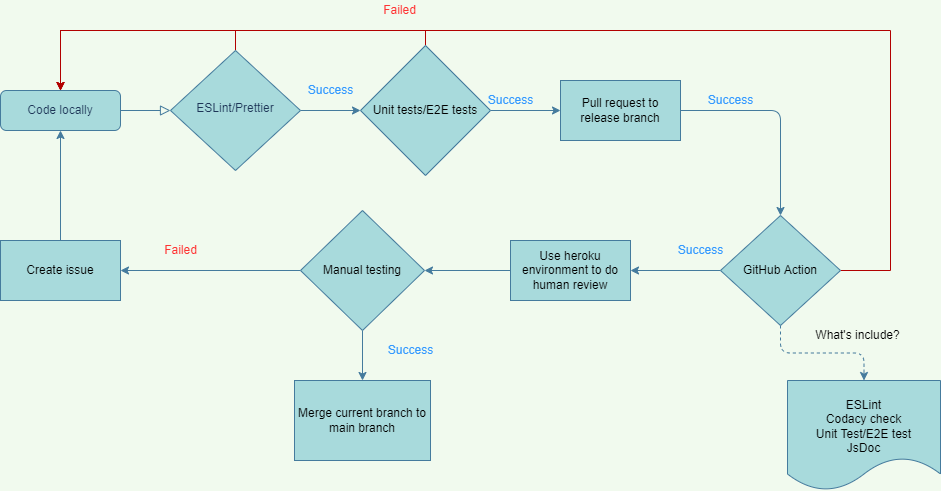

The diagram above was exported from draw.io. Its source (the exported page's mxGraphModel, read from the mxfile embedded in the PNG):
<mxGraphModel dx="1117" dy="769" grid="1" gridSize="10" guides="1" tooltips="1" connect="1" arrows="1" fold="1" page="1" pageScale="1" pageWidth="827" pageHeight="1169" background="#F1FAEE" math="0" shadow="0">
  <root>
    <mxCell id="WIyWlLk6GJQsqaUBKTNV-0" />
    <mxCell id="WIyWlLk6GJQsqaUBKTNV-1" parent="WIyWlLk6GJQsqaUBKTNV-0" />
    <mxCell id="WIyWlLk6GJQsqaUBKTNV-2" value="" style="rounded=0;html=1;jettySize=auto;orthogonalLoop=1;fontSize=11;endArrow=block;endFill=0;endSize=8;strokeWidth=1;shadow=0;labelBackgroundColor=none;edgeStyle=orthogonalEdgeStyle;strokeColor=#457B9D;fontColor=#1D3557;" parent="WIyWlLk6GJQsqaUBKTNV-1" source="WIyWlLk6GJQsqaUBKTNV-3" target="WIyWlLk6GJQsqaUBKTNV-6" edge="1">
      <mxGeometry relative="1" as="geometry" />
    </mxCell>
    <mxCell id="WIyWlLk6GJQsqaUBKTNV-3" value="Code locally" style="rounded=1;whiteSpace=wrap;html=1;fontSize=12;glass=0;strokeWidth=1;shadow=0;fillColor=#A8DADC;strokeColor=#457B9D;fontColor=#1D3557;" parent="WIyWlLk6GJQsqaUBKTNV-1" vertex="1">
      <mxGeometry x="40" y="130" width="120" height="40" as="geometry" />
    </mxCell>
    <mxCell id="D0Bj81IQUrKQFwGl3McU-0" style="edgeStyle=orthogonalEdgeStyle;orthogonalLoop=1;jettySize=auto;html=1;entryX=0.5;entryY=0;entryDx=0;entryDy=0;exitX=0.5;exitY=0;exitDx=0;exitDy=0;fillColor=#e51400;strokeColor=#B20000;rounded=0;endArrow=classic;endFill=1;fontColor=#FF3333;labelBackgroundColor=#F1FAEE;" parent="WIyWlLk6GJQsqaUBKTNV-1" source="WIyWlLk6GJQsqaUBKTNV-6" target="WIyWlLk6GJQsqaUBKTNV-3" edge="1">
      <mxGeometry relative="1" as="geometry">
        <mxPoint x="250" y="60" as="targetPoint" />
        <Array as="points">
          <mxPoint x="275" y="70" />
          <mxPoint x="100" y="70" />
        </Array>
      </mxGeometry>
    </mxCell>
    <mxCell id="D0Bj81IQUrKQFwGl3McU-5" style="edgeStyle=orthogonalEdgeStyle;curved=0;rounded=1;sketch=0;orthogonalLoop=1;jettySize=auto;html=1;fontColor=#1D3557;strokeColor=#457B9D;fillColor=#A8DADC;entryX=0;entryY=0.5;entryDx=0;entryDy=0;" parent="WIyWlLk6GJQsqaUBKTNV-1" source="WIyWlLk6GJQsqaUBKTNV-6" edge="1">
      <mxGeometry relative="1" as="geometry">
        <mxPoint x="400" y="150" as="targetPoint" />
      </mxGeometry>
    </mxCell>
    <mxCell id="WIyWlLk6GJQsqaUBKTNV-6" value="ESLint/Prettier" style="rhombus;whiteSpace=wrap;html=1;shadow=0;fontFamily=Helvetica;fontSize=12;align=center;strokeWidth=1;spacing=6;spacingTop=-4;fillColor=#A8DADC;strokeColor=#457B9D;fontColor=#1D3557;" parent="WIyWlLk6GJQsqaUBKTNV-1" vertex="1">
      <mxGeometry x="210" y="90" width="130" height="120" as="geometry" />
    </mxCell>
    <mxCell id="D0Bj81IQUrKQFwGl3McU-3" value="Failed" style="text;html=1;resizable=0;autosize=1;align=center;verticalAlign=middle;points=[];rounded=0;fontColor=#FF3333;" parent="WIyWlLk6GJQsqaUBKTNV-1" vertex="1">
      <mxGeometry x="414" y="40" width="50" height="20" as="geometry" />
    </mxCell>
    <mxCell id="D0Bj81IQUrKQFwGl3McU-12" value="" style="edgeStyle=orthogonalEdgeStyle;curved=0;rounded=1;sketch=0;orthogonalLoop=1;jettySize=auto;html=1;fontColor=#000000;strokeColor=#457B9D;fillColor=#A8DADC;" parent="WIyWlLk6GJQsqaUBKTNV-1" source="D0Bj81IQUrKQFwGl3McU-8" target="D0Bj81IQUrKQFwGl3McU-11" edge="1">
      <mxGeometry relative="1" as="geometry" />
    </mxCell>
    <mxCell id="dkJliNkgYITDIEr30Oj5-0" style="edgeStyle=orthogonalEdgeStyle;rounded=0;orthogonalLoop=1;jettySize=auto;html=1;exitX=0.5;exitY=0;exitDx=0;exitDy=0;entryX=0.5;entryY=0;entryDx=0;entryDy=0;fillColor=#e51400;strokeColor=#B20000;" parent="WIyWlLk6GJQsqaUBKTNV-1" source="D0Bj81IQUrKQFwGl3McU-8" target="WIyWlLk6GJQsqaUBKTNV-3" edge="1">
      <mxGeometry relative="1" as="geometry">
        <Array as="points">
          <mxPoint x="465" y="70" />
          <mxPoint x="100" y="70" />
        </Array>
      </mxGeometry>
    </mxCell>
    <mxCell id="D0Bj81IQUrKQFwGl3McU-8" value="&lt;font color=&quot;#000000&quot;&gt;Unit tests/E2E tests&lt;/font&gt;" style="rhombus;whiteSpace=wrap;html=1;rounded=0;sketch=0;fontColor=#FF3333;strokeColor=#457B9D;fillColor=#A8DADC;" parent="WIyWlLk6GJQsqaUBKTNV-1" vertex="1">
      <mxGeometry x="400" y="85" width="130" height="130" as="geometry" />
    </mxCell>
    <mxCell id="D0Bj81IQUrKQFwGl3McU-14" value="" style="edgeStyle=orthogonalEdgeStyle;curved=0;rounded=1;sketch=0;orthogonalLoop=1;jettySize=auto;html=1;fontColor=#000000;strokeColor=#457B9D;fillColor=#A8DADC;" parent="WIyWlLk6GJQsqaUBKTNV-1" source="D0Bj81IQUrKQFwGl3McU-11" target="D0Bj81IQUrKQFwGl3McU-13" edge="1">
      <mxGeometry relative="1" as="geometry" />
    </mxCell>
    <mxCell id="D0Bj81IQUrKQFwGl3McU-11" value="&lt;font color=&quot;#000000&quot;&gt;Pull request to release branch&lt;/font&gt;" style="whiteSpace=wrap;html=1;rounded=0;fontColor=#FF3333;strokeColor=#457B9D;fillColor=#A8DADC;sketch=0;" parent="WIyWlLk6GJQsqaUBKTNV-1" vertex="1">
      <mxGeometry x="600" y="120" width="120" height="60" as="geometry" />
    </mxCell>
    <mxCell id="D0Bj81IQUrKQFwGl3McU-16" value="" style="edgeStyle=orthogonalEdgeStyle;curved=0;rounded=1;sketch=0;orthogonalLoop=1;jettySize=auto;html=1;fontColor=#000000;strokeColor=#457B9D;fillColor=#A8DADC;" parent="WIyWlLk6GJQsqaUBKTNV-1" source="D0Bj81IQUrKQFwGl3McU-13" target="D0Bj81IQUrKQFwGl3McU-15" edge="1">
      <mxGeometry relative="1" as="geometry" />
    </mxCell>
    <mxCell id="D0Bj81IQUrKQFwGl3McU-19" style="edgeStyle=orthogonalEdgeStyle;rounded=0;sketch=0;orthogonalLoop=1;jettySize=auto;html=1;fontColor=#000000;strokeColor=#B20000;fillColor=#e51400;" parent="WIyWlLk6GJQsqaUBKTNV-1" source="D0Bj81IQUrKQFwGl3McU-13" edge="1">
      <mxGeometry relative="1" as="geometry">
        <mxPoint x="100" y="130" as="targetPoint" />
        <Array as="points">
          <mxPoint x="930" y="310" />
          <mxPoint x="930" y="70" />
          <mxPoint x="100" y="70" />
        </Array>
      </mxGeometry>
    </mxCell>
    <mxCell id="D0Bj81IQUrKQFwGl3McU-31" value="" style="edgeStyle=orthogonalEdgeStyle;curved=0;rounded=1;sketch=0;orthogonalLoop=1;jettySize=auto;html=1;fontColor=#000000;strokeColor=none;fillColor=#A8DADC;dashed=1;" parent="WIyWlLk6GJQsqaUBKTNV-1" source="D0Bj81IQUrKQFwGl3McU-13" edge="1">
      <mxGeometry relative="1" as="geometry">
        <mxPoint x="940" y="410" as="targetPoint" />
      </mxGeometry>
    </mxCell>
    <mxCell id="D0Bj81IQUrKQFwGl3McU-43" style="edgeStyle=orthogonalEdgeStyle;curved=0;rounded=1;sketch=0;orthogonalLoop=1;jettySize=auto;html=1;entryX=0.5;entryY=0;entryDx=0;entryDy=0;dashed=1;fontColor=#3399FF;strokeColor=#457B9D;fillColor=#A8DADC;" parent="WIyWlLk6GJQsqaUBKTNV-1" source="D0Bj81IQUrKQFwGl3McU-13" target="D0Bj81IQUrKQFwGl3McU-34" edge="1">
      <mxGeometry relative="1" as="geometry" />
    </mxCell>
    <mxCell id="D0Bj81IQUrKQFwGl3McU-13" value="&lt;font color=&quot;#000000&quot;&gt;GitHub Action&lt;/font&gt;" style="rhombus;whiteSpace=wrap;html=1;rounded=0;fontColor=#FF3333;strokeColor=#457B9D;fillColor=#A8DADC;sketch=0;" parent="WIyWlLk6GJQsqaUBKTNV-1" vertex="1">
      <mxGeometry x="760" y="255" width="120" height="110" as="geometry" />
    </mxCell>
    <mxCell id="D0Bj81IQUrKQFwGl3McU-22" value="" style="edgeStyle=orthogonalEdgeStyle;curved=0;rounded=1;sketch=0;orthogonalLoop=1;jettySize=auto;html=1;fontColor=#000000;strokeColor=#457B9D;fillColor=#A8DADC;" parent="WIyWlLk6GJQsqaUBKTNV-1" source="D0Bj81IQUrKQFwGl3McU-15" target="D0Bj81IQUrKQFwGl3McU-21" edge="1">
      <mxGeometry relative="1" as="geometry" />
    </mxCell>
    <mxCell id="D0Bj81IQUrKQFwGl3McU-15" value="&lt;font color=&quot;#000000&quot;&gt;Use heroku environment to do human review&lt;/font&gt;" style="whiteSpace=wrap;html=1;rounded=0;fontColor=#FF3333;strokeColor=#457B9D;fillColor=#A8DADC;sketch=0;" parent="WIyWlLk6GJQsqaUBKTNV-1" vertex="1">
      <mxGeometry x="550" y="280" width="120" height="60" as="geometry" />
    </mxCell>
    <mxCell id="D0Bj81IQUrKQFwGl3McU-24" value="" style="edgeStyle=orthogonalEdgeStyle;curved=0;rounded=1;sketch=0;orthogonalLoop=1;jettySize=auto;html=1;fontColor=#000000;strokeColor=#457B9D;fillColor=#A8DADC;" parent="WIyWlLk6GJQsqaUBKTNV-1" source="D0Bj81IQUrKQFwGl3McU-21" target="D0Bj81IQUrKQFwGl3McU-23" edge="1">
      <mxGeometry relative="1" as="geometry" />
    </mxCell>
    <mxCell id="D0Bj81IQUrKQFwGl3McU-28" value="" style="edgeStyle=orthogonalEdgeStyle;curved=0;rounded=1;sketch=0;orthogonalLoop=1;jettySize=auto;html=1;fontColor=#000000;strokeColor=#457B9D;fillColor=#A8DADC;" parent="WIyWlLk6GJQsqaUBKTNV-1" source="D0Bj81IQUrKQFwGl3McU-21" target="D0Bj81IQUrKQFwGl3McU-27" edge="1">
      <mxGeometry relative="1" as="geometry" />
    </mxCell>
    <mxCell id="D0Bj81IQUrKQFwGl3McU-21" value="&lt;font color=&quot;#000000&quot;&gt;Manual testing&lt;/font&gt;" style="rhombus;whiteSpace=wrap;html=1;rounded=0;fontColor=#FF3333;strokeColor=#457B9D;fillColor=#A8DADC;sketch=0;" parent="WIyWlLk6GJQsqaUBKTNV-1" vertex="1">
      <mxGeometry x="340" y="250" width="124" height="120" as="geometry" />
    </mxCell>
    <mxCell id="D0Bj81IQUrKQFwGl3McU-26" style="edgeStyle=orthogonalEdgeStyle;curved=0;rounded=1;sketch=0;orthogonalLoop=1;jettySize=auto;html=1;entryX=0.5;entryY=1;entryDx=0;entryDy=0;fontColor=#000000;strokeColor=#457B9D;fillColor=#A8DADC;" parent="WIyWlLk6GJQsqaUBKTNV-1" source="D0Bj81IQUrKQFwGl3McU-23" target="WIyWlLk6GJQsqaUBKTNV-3" edge="1">
      <mxGeometry relative="1" as="geometry" />
    </mxCell>
    <mxCell id="D0Bj81IQUrKQFwGl3McU-23" value="&lt;font color=&quot;#000000&quot;&gt;Create issue&lt;/font&gt;" style="whiteSpace=wrap;html=1;rounded=0;fontColor=#FF3333;strokeColor=#457B9D;fillColor=#A8DADC;sketch=0;" parent="WIyWlLk6GJQsqaUBKTNV-1" vertex="1">
      <mxGeometry x="40" y="280" width="120" height="60" as="geometry" />
    </mxCell>
    <mxCell id="D0Bj81IQUrKQFwGl3McU-25" value="Failed" style="text;html=1;resizable=0;autosize=1;align=center;verticalAlign=middle;points=[];rounded=0;fontColor=#FF3333;" parent="WIyWlLk6GJQsqaUBKTNV-1" vertex="1">
      <mxGeometry x="195" y="280" width="50" height="20" as="geometry" />
    </mxCell>
    <mxCell id="D0Bj81IQUrKQFwGl3McU-27" value="&lt;font color=&quot;#000000&quot;&gt;Merge current branch to main branch&lt;/font&gt;" style="whiteSpace=wrap;html=1;rounded=0;fontColor=#FF3333;strokeColor=#457B9D;fillColor=#A8DADC;sketch=0;" parent="WIyWlLk6GJQsqaUBKTNV-1" vertex="1">
      <mxGeometry x="334" y="420" width="136" height="80" as="geometry" />
    </mxCell>
    <mxCell id="D0Bj81IQUrKQFwGl3McU-34" value="&lt;br&gt;ESLint&lt;br&gt;Codacy check&lt;br&gt;Unit Test/E2E test&lt;br&gt;JsDoc" style="shape=document;whiteSpace=wrap;html=1;boundedLbl=1;rounded=0;sketch=0;fontColor=#000000;strokeColor=#457B9D;fillColor=#A8DADC;" parent="WIyWlLk6GJQsqaUBKTNV-1" vertex="1">
      <mxGeometry x="827" y="420" width="153" height="110" as="geometry" />
    </mxCell>
    <mxCell id="D0Bj81IQUrKQFwGl3McU-35" value="&lt;span&gt;What's include?&lt;/span&gt;" style="text;html=1;resizable=0;autosize=1;align=center;verticalAlign=middle;points=[];fillColor=none;strokeColor=none;rounded=0;sketch=0;fontColor=#000000;" parent="WIyWlLk6GJQsqaUBKTNV-1" vertex="1">
      <mxGeometry x="847" y="365" width="100" height="20" as="geometry" />
    </mxCell>
    <mxCell id="D0Bj81IQUrKQFwGl3McU-37" value="&lt;font color=&quot;#3399ff&quot;&gt;Success&lt;/font&gt;" style="text;html=1;resizable=0;autosize=1;align=center;verticalAlign=middle;points=[];fillColor=none;strokeColor=none;rounded=0;sketch=0;fontColor=#000000;" parent="WIyWlLk6GJQsqaUBKTNV-1" vertex="1">
      <mxGeometry x="340" y="120" width="60" height="20" as="geometry" />
    </mxCell>
    <mxCell id="D0Bj81IQUrKQFwGl3McU-39" value="&lt;font color=&quot;#3399ff&quot;&gt;Success&lt;/font&gt;" style="text;html=1;resizable=0;autosize=1;align=center;verticalAlign=middle;points=[];fillColor=none;strokeColor=none;rounded=0;sketch=0;fontColor=#000000;" parent="WIyWlLk6GJQsqaUBKTNV-1" vertex="1">
      <mxGeometry x="740" y="130" width="60" height="20" as="geometry" />
    </mxCell>
    <mxCell id="D0Bj81IQUrKQFwGl3McU-41" value="&lt;font color=&quot;#3399ff&quot;&gt;Success&lt;/font&gt;" style="text;html=1;resizable=0;autosize=1;align=center;verticalAlign=middle;points=[];fillColor=none;strokeColor=none;rounded=0;sketch=0;fontColor=#000000;" parent="WIyWlLk6GJQsqaUBKTNV-1" vertex="1">
      <mxGeometry x="710" y="280" width="60" height="20" as="geometry" />
    </mxCell>
    <mxCell id="D0Bj81IQUrKQFwGl3McU-42" value="&lt;font color=&quot;#3399ff&quot;&gt;Success&lt;/font&gt;" style="text;html=1;resizable=0;autosize=1;align=center;verticalAlign=middle;points=[];fillColor=none;strokeColor=none;rounded=0;sketch=0;fontColor=#000000;" parent="WIyWlLk6GJQsqaUBKTNV-1" vertex="1">
      <mxGeometry x="420" y="380" width="60" height="20" as="geometry" />
    </mxCell>
    <mxCell id="tVmeVaqjflgxX75eau2J-0" value="&lt;font color=&quot;#3399ff&quot;&gt;Success&lt;/font&gt;" style="text;html=1;resizable=0;autosize=1;align=center;verticalAlign=middle;points=[];fillColor=none;strokeColor=none;rounded=0;sketch=0;fontColor=#000000;" parent="WIyWlLk6GJQsqaUBKTNV-1" vertex="1">
      <mxGeometry x="520" y="130" width="60" height="20" as="geometry" />
    </mxCell>
  </root>
</mxGraphModel>